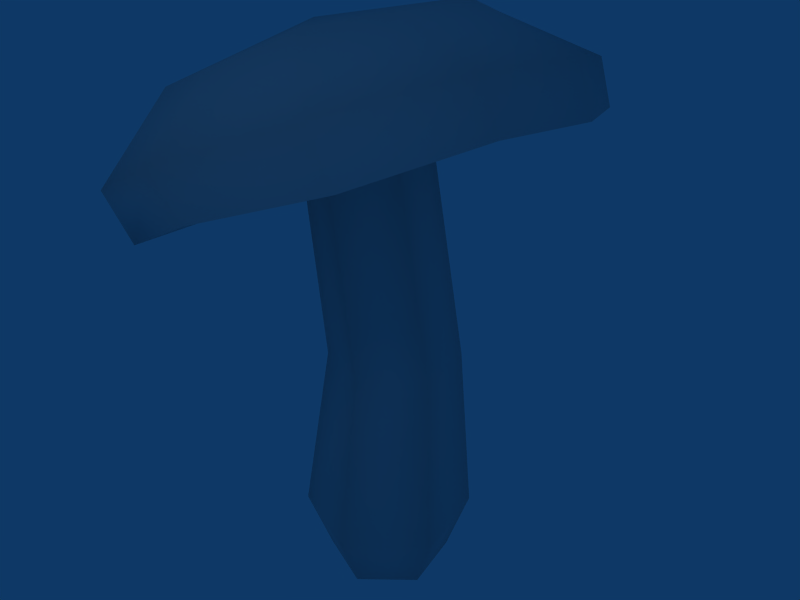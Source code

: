 # Source: mushroom.blend  (saved by Blender 2.49.2; exported with 4.5.12 LTS)
import bpy
from mathutils import Matrix  # noqa: F401  (used for matrix-valued properties, if any)

bpy.ops.wm.read_factory_settings(use_empty=True)
scene = bpy.context.scene
scene.name = 'Scene'

# ---- collections
col_collection_1 = bpy.data.collections.new('Collection 1'); scene.collection.children.link(col_collection_1)

# ---- materials (node trees are filled in below, after node groups)
mat_mushroom = bpy.data.materials.new('Mushroom')
mat_mushroom.alpha_threshold = 0.0
mat_mushroom.roughness = 0.5
mat_mushroom.line_color = (0.0, 0.0, 0.0, 1.0)

# ---- node groups
ng_auto_smooth = bpy.data.node_groups.new('Auto Smooth', 'GeometryNodeTree')
_s = ng_auto_smooth.interface.new_socket(name='Geometry', in_out='OUTPUT', socket_type='NodeSocketGeometry')
_s = ng_auto_smooth.interface.new_socket(name='Geometry', in_out='INPUT', socket_type='NodeSocketGeometry')
_s = ng_auto_smooth.interface.new_socket(name='Angle', in_out='INPUT', socket_type='NodeSocketFloat')
_s.subtype = 'ANGLE'
_s.min_value = 0.0
_s.max_value = 3.142
ng_auto_smooth.is_modifier = True
_N = ng_auto_smooth.nodes; _L = ng_auto_smooth.links
n0 = _N.new('NodeGroupOutput'); n0.name = 'Group Output'; n0.location = (480, -100)
n1 = _N.new('NodeGroupInput'); n1.name = 'Group Input'; n1.location = (-420, -300)
n2 = _N.new('NodeGroupInput'); n2.name = 'Group Input.001'; n2.location = (-60, -100)
n3 = _N.new('GeometryNodeSetShadeSmooth'); n3.name = 'Set Shade Smooth'; n3.location = (120, -100)
n3.domain = 'EDGE'
n4 = _N.new('GeometryNodeSetShadeSmooth'); n4.name = 'Set Shade Smooth.001'; n4.location = (300, -100)
n5 = _N.new('GeometryNodeInputMeshEdgeAngle'); n5.name = 'Edge Angle'; n5.location = (-420, -220)
n6 = _N.new('GeometryNodeInputEdgeSmooth'); n6.name = 'Is Edge Smooth'; n6.location = (-60, -160)
n7 = _N.new('GeometryNodeInputShadeSmooth'); n7.name = 'Is Face Smooth'; n7.location = (-240, -340)
n8 = _N.new('FunctionNodeBooleanMath'); n8.name = 'Boolean Math'; n8.location = (-60, -220)
n9 = _N.new('FunctionNodeCompare'); n9.name = 'Compare'; n9.location = (-240, -180)
n9.operation = 'LESS_EQUAL'
_L.new(n5.outputs[0], n9.inputs[0])
_L.new(n4.outputs[0], n0.inputs[0])
_L.new(n1.outputs[1], n9.inputs[1])
_L.new(n9.outputs[0], n8.inputs[0])
_L.new(n7.outputs[0], n8.inputs[1])
_L.new(n2.outputs[0], n3.inputs[0])
_L.new(n6.outputs[0], n3.inputs[1])
_L.new(n3.outputs[0], n4.inputs[0])
_L.new(n8.outputs[0], n3.inputs[2])
n0.is_active_output = True

# ---- material node trees

# ---- world
world_world = bpy.data.worlds.new('World'); scene.world = world_world
world_world.color = (0.05656, 0.2208, 0.4)
world_world.use_sun_shadow = False
world_world.sun_shadow_jitter_overblur = 0.0
world_world.cycles.sampling_method = 'MANUAL'
world_world.cycles.sample_map_resolution = 256

# ---- cameras
cam_camera = bpy.data.cameras.new('Camera')
cam_camera.passepartout_alpha = 0.2
cam_camera.clip_end = 100.0
cam_camera.lens = 35.0
cam_camera.ortho_scale = 7.314
cam_camera.show_passepartout = False
cam_camera.show_safe_areas = True
cam_camera.dof.focus_distance = 0.0
cam_camera.dof.aperture_fstop = 128.0

# ---- lights
light_spot = bpy.data.lights.new('Spot', 'POINT')
light_spot.transmission_factor = 0.0
light_spot.cutoff_distance = 30.0
light_spot.energy = 100.0
light_spot.shadow_buffer_clip_start = 1.001
light_spot.shadow_soft_size = 1.0
light_spot.shadow_maximum_resolution = 0.006
light_spot.use_absolute_resolution = True
light_spot.cycles.use_multiple_importance_sampling = False

# ---- meshes
me_mushroom = bpy.data.meshes.new('Mushroom')
me_mushroom.from_pydata([(1.088, 0.9151, -3.06), (1.423, -0.3349, -3.06), (0.5076, -1.25, -3.06), (-0.7424, -0.9151, -3.06), (-1.077, 0.3349, -3.06), (-0.1623, 1.25, -3.06), (1.051, 0.6755, -0.2948), (1.299, -0.2473, -0.2948), (0.6231, -0.9228, -0.2948), (-0.2997, -0.6755, -0.2948), (-0.5469, 0.2473, -0.2948), (0.1286, 0.9228, -0.2948), (0.7347, -0.231, 2.657), (0.5194, 0.6312, 2.574), (0.1466, -0.8622, 2.428), (-0.6568, -0.6312, 2.115), (-0.8721, 0.231, 2.031), (-0.284, 0.8622, 2.26), (2.81, -0.8374, 3.395), (2.029, 2.288, 3.091), (0.678, -3.125, 2.564), (-2.234, -2.288, 1.43), (-3.014, 0.8374, 1.126), (-0.8826, 3.125, 1.956), (1.771, 2.375, 3.686), (2.579, -0.8692, 4.005), (0.3703, -3.244, 3.133), (-2.647, -2.375, 1.943), (-3.456, 0.8692, 1.624), (-1.247, 3.244, 2.495), (0.6949, 1.579, 4.217), (1.233, -0.5781, 4.429), (-0.2365, -2.157, 3.85), (-2.243, -1.579, 3.058), (-2.781, 0.5781, 2.846), (-1.312, 2.157, 3.426), (-1.079, 1.13e-07, 4.146), (2.741, 0.8069, 3.281), (1.99, -2.204, 2.988), (-0.8163, -3.011, 1.895), (-2.87, -0.8069, 1.095), (-2.118, 2.204, 1.387), (0.6873, 3.011, 2.481), (2.469, 0.8375, 3.952), (1.69, -2.288, 3.645), (-1.217, -3.126, 2.498), (-3.346, -0.8375, 1.658), (-2.567, 2.288, 1.965), (0.3408, 3.126, 3.112), (1.122, 0.557, 4.483), (0.6035, -1.522, 4.279), (-1.33, -2.079, 3.516), (-2.746, -0.557, 2.958), (-2.228, 1.522, 3.162), (-0.2939, 2.079, 3.925), (0.8374, 0.6648, -4.013), (1.081, -0.2433, -4.013), (0.416, -0.9081, -4.013), (-0.4922, -0.6648, -4.013), (-0.7355, 0.2433, -4.013), (-0.07069, 0.9081, -4.013), (0.1726, 2.98e-08, -4.383)], [], [(1, 0, 6, 7), (2, 1, 7, 8), (3, 2, 8, 9), (4, 3, 9, 10), (5, 4, 10, 11), (0, 5, 11, 6), (7, 6, 13, 12), (8, 7, 12, 14), (9, 8, 14, 15), (10, 9, 15, 16), (11, 10, 16, 17), (6, 11, 17, 13), (37, 12, 13), (19, 37, 13), (37, 18, 12), (38, 14, 12), (18, 38, 12), (38, 20, 14), (39, 15, 14), (20, 39, 14), (39, 21, 15), (40, 16, 15), (21, 40, 15), (40, 22, 16), (41, 17, 16), (22, 41, 16), (41, 23, 17), (42, 13, 17), (23, 42, 17), (42, 19, 13), (18, 37, 43, 25), (37, 19, 24, 43), (20, 38, 44, 26), (38, 18, 25, 44), (21, 39, 45, 27), (39, 20, 26, 45), (22, 40, 46, 28), (40, 21, 27, 46), (23, 41, 47, 29), (41, 22, 28, 47), (19, 42, 48, 24), (42, 23, 29, 48), (25, 43, 49, 31), (43, 24, 30, 49), (26, 44, 50, 32), (44, 25, 31, 50), (27, 45, 51, 33), (45, 26, 32, 51), (28, 46, 52, 34), (46, 27, 33, 52), (29, 47, 53, 35), (47, 28, 34, 53), (24, 48, 54, 30), (48, 29, 35, 54), (31, 49, 36), (49, 30, 36), (32, 50, 36), (50, 31, 36), (33, 51, 36), (51, 32, 36), (34, 52, 36), (52, 33, 36), (35, 53, 36), (53, 34, 36), (30, 54, 36), (54, 35, 36), (0, 1, 56, 55), (1, 2, 57, 56), (2, 3, 58, 57), (3, 4, 59, 58), (4, 5, 60, 59), (5, 0, 55, 60), (55, 56, 61), (56, 57, 61), (57, 58, 61), (58, 59, 61), (59, 60, 61), (60, 55, 61)])
me_mushroom.polygons.foreach_set('use_smooth', [True] * 78)
_uv = me_mushroom.uv_layers.new(name='UVTex')
_uv.uv.foreach_set('vector', [0.2873, 0.03528, 0.3684, 0.03824, 0.3486, 0.1723, 0.2914, 0.1697, 0.2074, 0.0388, 0.2873, 0.03528, 0.2914, 0.1697, 0.2328, 0.1764, 0.1305, 0.05001, 0.2074, 0.0388, 0.2328, 0.1764, 0.1719, 0.191, 0.05312, 0.07626, 0.1305, 0.05001, 0.1719, 0.191, 0.1123, 0.2071, 0.4462, 0.04825, 0.5233, 0.07121, 0.4647, 0.1999, 0.4068, 0.1839, 0.3684, 0.03824, 0.4462, 0.04825, 0.4068, 0.1839, 0.3486, 0.1723, 0.2914, 0.1697, 0.3486, 0.1723, 0.3479, 0.2969, 0.2919, 0.2989, 0.2328, 0.1764, 0.2914, 0.1697, 0.2919, 0.2989, 0.2365, 0.2946, 0.1719, 0.191, 0.2328, 0.1764, 0.2365, 0.2946, 0.1823, 0.2917, 0.1123, 0.2071, 0.1719, 0.191, 0.1823, 0.2917, 0.1266, 0.2977, 0.4068, 0.1839, 0.4647, 0.1999, 0.4576, 0.2904, 0.4021, 0.2914, 0.3486, 0.1723, 0.4068, 0.1839, 0.4021, 0.2914, 0.3479, 0.2969, 0.7012, 0.462, 0.7015, 0.2972, 0.763, 0.3097, 0.8174, 0.462, 0.7012, 0.462, 0.763, 0.3097, 0.7012, 0.462, 0.5944, 0.4169, 0.7015, 0.2972, 0.5367, 0.3167, 0.6816, 0.2378, 0.7015, 0.2972, 0.5944, 0.4169, 0.5367, 0.3167, 0.7015, 0.2972, 0.5367, 0.3167, 0.522, 0.2012, 0.6816, 0.2378, 0.5802, 0.1016, 0.7231, 0.1907, 0.6816, 0.2378, 0.522, 0.2012, 0.5802, 0.1016, 0.6816, 0.2378, 0.5802, 0.1016, 0.6726, 0.03063, 0.7231, 0.1907, 0.7883, 0.03176, 0.7846, 0.2032, 0.7231, 0.1907, 0.6726, 0.03063, 0.7883, 0.03176, 0.7231, 0.1907, 0.7883, 0.03176, 0.8956, 0.07575, 0.7846, 0.2032, 0.9528, 0.177, 0.8046, 0.2627, 0.7846, 0.2032, 0.8956, 0.07575, 0.9528, 0.177, 0.7846, 0.2032, 0.9528, 0.177, 0.968, 0.2914, 0.8046, 0.2627, 0.9093, 0.3921, 0.763, 0.3097, 0.8046, 0.2627, 0.968, 0.2914, 0.9093, 0.3921, 0.8046, 0.2627, 0.9093, 0.3921, 0.8174, 0.462, 0.763, 0.3097, 0.2748, 0.3455, 0.4357, 0.3455, 0.422, 0.4084, 0.2859, 0.405, 0.4357, 0.3455, 0.5772, 0.4247, 0.5412, 0.4734, 0.422, 0.4084, 0.04294, 0.5692, 0.1267, 0.4205, 0.1695, 0.4773, 0.09938, 0.5951, 0.1267, 0.4205, 0.2748, 0.3455, 0.2859, 0.405, 0.1695, 0.4773, 0.1229, 0.8827, 0.03538, 0.7363, 0.1066, 0.7297, 0.1722, 0.8453, 0.03538, 0.7363, 0.04294, 0.5692, 0.09938, 0.5951, 0.1066, 0.7297, 0.4412, 0.9792, 0.2629, 0.9771, 0.2879, 0.9077, 0.4212, 0.9112, 0.2629, 0.9771, 0.1229, 0.8827, 0.1722, 0.8453, 0.2879, 0.9077, 0.6708, 0.7338, 0.5969, 0.8876, 0.5373, 0.8432, 0.6084, 0.729, 0.5969, 0.8876, 0.4412, 0.9792, 0.4212, 0.9112, 0.5373, 0.8432, 0.5772, 0.4247, 0.6697, 0.5623, 0.6055, 0.5933, 0.5412, 0.4734, 0.6697, 0.5623, 0.6708, 0.7338, 0.6084, 0.729, 0.6055, 0.5933, 0.2859, 0.405, 0.422, 0.4084, 0.3933, 0.5165, 0.3132, 0.507, 0.422, 0.4084, 0.5412, 0.4734, 0.467, 0.5481, 0.3933, 0.5165, 0.09938, 0.5951, 0.1695, 0.4773, 0.2487, 0.556, 0.2012, 0.6208, 0.1695, 0.4773, 0.2859, 0.405, 0.3132, 0.507, 0.2487, 0.556, 0.1722, 0.8453, 0.1066, 0.7297, 0.2116, 0.7004, 0.2438, 0.7725, 0.1066, 0.7297, 0.09938, 0.5951, 0.2012, 0.6208, 0.2116, 0.7004, 0.4212, 0.9112, 0.2879, 0.9077, 0.3165, 0.8037, 0.3954, 0.8128, 0.2879, 0.9077, 0.1722, 0.8453, 0.2438, 0.7725, 0.3165, 0.8037, 0.6084, 0.729, 0.5373, 0.8432, 0.4597, 0.7658, 0.5078, 0.7017, 0.5373, 0.8432, 0.4212, 0.9112, 0.3954, 0.8128, 0.4597, 0.7658, 0.5412, 0.4734, 0.6055, 0.5933, 0.4987, 0.6223, 0.467, 0.5481, 0.6055, 0.5933, 0.6084, 0.729, 0.5078, 0.7017, 0.4987, 0.6223, 0.3132, 0.507, 0.3933, 0.5165, 0.3548, 0.6668, 0.3933, 0.5165, 0.467, 0.5481, 0.3548, 0.6668, 0.2012, 0.6208, 0.2487, 0.556, 0.3548, 0.6668, 0.2487, 0.556, 0.3132, 0.507, 0.3548, 0.6668, 0.2438, 0.7725, 0.2116, 0.7004, 0.3548, 0.6668, 0.2116, 0.7004, 0.2012, 0.6208, 0.3548, 0.6668, 0.3954, 0.8128, 0.3165, 0.8037, 0.3548, 0.6668, 0.3165, 0.8037, 0.2438, 0.7725, 0.3548, 0.6668, 0.5078, 0.7017, 0.4597, 0.7658, 0.3548, 0.6668, 0.4597, 0.7658, 0.3954, 0.8128, 0.3548, 0.6668, 0.467, 0.5481, 0.4987, 0.6223, 0.3548, 0.6668, 0.4987, 0.6223, 0.5078, 0.7017, 0.3548, 0.6668, 0.3912, 0.03126, 0.538, 0.067, 0.3906, 0.1561, 0.3217, 0.09052, 0.04448, 0.07416, 0.1911, 0.03187, 0.2548, 0.09063, 0.1703, 0.1485, 0.1911, 0.03187, 0.3906, 0.03204, 0.3213, 0.09131, 0.2548, 0.09063, 0.3906, 0.03204, 0.5375, 0.06772, 0.3902, 0.1568, 0.3213, 0.09131, 0.04497, 0.07327, 0.1916, 0.03103, 0.2553, 0.0898, 0.1707, 0.1476, 0.1916, 0.03103, 0.3912, 0.03126, 0.3217, 0.09052, 0.2553, 0.0898, 0.3217, 0.09052, 0.3906, 0.1561, 0.2876, 0.1669, 0.1703, 0.1485, 0.2548, 0.09063, 0.2871, 0.1678, 0.2548, 0.09063, 0.3213, 0.09131, 0.2871, 0.1678, 0.3213, 0.09131, 0.3902, 0.1568, 0.2871, 0.1678, 0.1707, 0.1476, 0.2553, 0.0898, 0.2876, 0.1669, 0.2553, 0.0898, 0.3217, 0.09052, 0.2876, 0.1669])
me_mushroom.materials.append(mat_mushroom)
me_mushroom.use_remesh_preserve_volume = False
me_mushroom.use_remesh_preserve_attributes = False
me_mushroom.use_mirror_vertex_groups = False
me_mushroom.update()
arm_armature = bpy.data.armatures.new('Armature')  # bones are not reproduced

# ---- objects
ob_armature = bpy.data.objects.new('Armature', arm_armature)
ob_mushroom = bpy.data.objects.new('Mushroom', me_mushroom)
ob_lamp = bpy.data.objects.new('Lamp', light_spot)
ob_camera = bpy.data.objects.new('Camera', cam_camera)

# ---- transforms, parenting, visibility, modifiers, constraints
ob_armature.location = (0.0, 0.0, 0.0)
ob_armature.lock_rotations_4d = False
ob_armature.empty_display_type = 'ARROWS'
ob_armature.show_in_front = True
ob_armature.lineart.crease_threshold = 0.0
ob_mushroom.location = (0.0, 0.0, 0.0)
ob_mushroom.lock_rotations_4d = False
ob_mushroom.empty_display_type = 'ARROWS'
ob_mushroom.color = (0.0, 0.0, 0.0, 1.0)
ob_mushroom.lineart.crease_threshold = 0.0
_vg = ob_mushroom.vertex_groups.new(name='main')
_vg.add([0, 1, 2, 3, 4, 5, 6, 7, 8, 9, 10, 11, 12, 13, 14, 15, 16, 17, 18, 19, 20, 21, 22, 23, 24, 25, 26, 27, 28, 29, 30, 31, 32, 33, 34, 35, 36, 37, 38, 39, 40, 41, 42, 43, 44, 45, 46, 47, 48, 49, 50, 51, 52, 53, 54, 55, 56, 57, 58, 59, 60, 61], 1.0, 'REPLACE')
_m = ob_mushroom.modifiers.new('Armature', 'ARMATURE')
_m.object = ob_armature
_m.use_bone_envelopes = True
_m = ob_mushroom.modifiers.new('Auto Smooth', 'NODES')
_m.node_group = ng_auto_smooth
_gi = [s.identifier for s in ng_auto_smooth.interface.items_tree if s.item_type == 'SOCKET' and s.in_out == 'INPUT']
_m[_gi[1]] = 1.396  # Angle
ob_lamp.location = (2.668, -7.094, 9.466)
ob_lamp.rotation_euler = (0.6503, 0.05522, 1.866)
ob_lamp.lock_rotations_4d = False
ob_lamp.empty_display_type = 'ARROWS'
ob_lamp.color = (0.0, 0.0, 0.0, 0.0)
ob_lamp.lineart.crease_threshold = 0.0
ob_camera.location = (7.481, -6.508, 5.344)
ob_camera.rotation_euler = (1.109, 0.01082, 0.8149)
ob_camera.lock_rotations_4d = False
ob_camera.empty_display_type = 'ARROWS'
ob_camera.color = (0.0, 0.0, 0.0, 0.0)
ob_camera.display_type = 'WIRE'
ob_camera.lineart.crease_threshold = 0.0

# ---- collection membership
col_collection_1.objects.link(ob_armature)
col_collection_1.objects.link(ob_mushroom)
col_collection_1.objects.link(ob_lamp)
col_collection_1.objects.link(ob_camera)

# ---- scene / render settings (as saved in the file)
scene.camera = ob_camera
scene.frame_start = 1; scene.frame_end = 250; scene.frame_set(1)
scene.render.engine = 'BLENDER_EEVEE_NEXT'
scene.render.image_settings.file_format = 'JPEG'
scene.render.image_settings.color_mode = 'RGB'
scene.render.image_settings.compression = 90
scene.render.resolution_x = 800
scene.render.resolution_y = 600
scene.render.pixel_aspect_x = 100.0
scene.render.pixel_aspect_y = 100.0
scene.render.fps = 25
scene.render.dither_intensity = 0.0
scene.render.use_compositing = False
scene.render.use_sequencer = False
scene.render.bake_margin = 2
scene.render.bake_bias = 0.0
scene.render.use_stamp_time = False
scene.render.use_stamp_date = False
scene.render.use_stamp_frame = False
scene.render.use_stamp_camera = False
scene.render.use_stamp_scene = False
scene.render.use_stamp_filename = False
scene.render.use_stamp_render_time = False
scene.render.stamp_font_size = 0
scene.cycles.use_denoising = False
scene.cycles.samples = 10
scene.cycles.sampling_pattern = 'TABULATED_SOBOL'
scene.cycles.light_sampling_threshold = 0.0
scene.cycles.use_adaptive_sampling = False
scene.cycles.use_light_tree = False
scene.cycles.blur_glossy = 0.0
scene.cycles.volume_bounces = 1
scene.cycles.pixel_filter_type = 'GAUSSIAN'
scene.cycles.sample_clamp_indirect = 0.0
scene.view_settings.view_transform = 'Raw'
bpy.context.view_layer.update()
